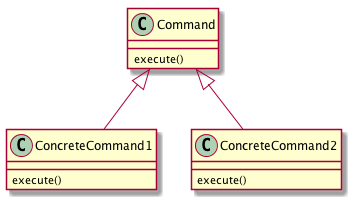

The diagram above was rendered by PlantUML. Its source (embedded in the PNG):
@startuml

Command <|-- ConcreteCommand1
Command <|-- ConcreteCommand2

class Command {
execute()
}

class ConcreteCommand1 {
execute()
}

class ConcreteCommand2 {
execute()
}
@enduml